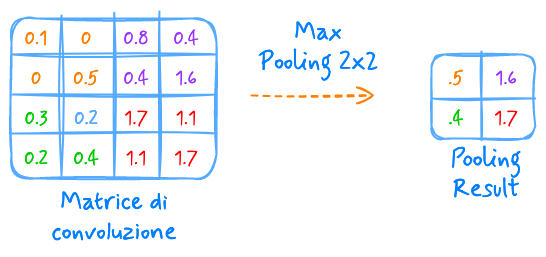

The diagram above was exported from draw.io. Its source (the exported page's mxGraphModel, read from the mxfile embedded in the PNG):
<mxGraphModel dx="2221" dy="729" grid="1" gridSize="10" guides="1" tooltips="1" connect="1" arrows="1" fold="1" page="1" pageScale="1" pageWidth="827" pageHeight="1169" math="0" shadow="0">
  <root>
    <mxCell id="0" />
    <mxCell id="1" parent="0" />
    <mxCell id="2" value="" style="group" vertex="1" connectable="0" parent="1">
      <mxGeometry x="140" y="689.9950000000001" width="205" height="167.06" as="geometry" />
    </mxCell>
    <mxCell id="3" value="" style="rounded=1;whiteSpace=wrap;html=1;fontFamily=Mynerve;strokeColor=#54AAFF;sketch=1;curveFitting=1;jiggle=2;fontSource=https%3A%2F%2Ffonts.googleapis.com%2Fcss%3Ffamily%3DMynerve;fillColor=none;strokeWidth=2;fontSize=19;" vertex="1" parent="2">
      <mxGeometry y="6.934999999999945" width="205" height="160" as="geometry" />
    </mxCell>
    <mxCell id="4" value="" style="shape=table;startSize=0;container=1;collapsible=0;childLayout=tableLayout;fontFamily=Mynerve;fontSource=https%3A%2F%2Ffonts.googleapis.com%2Fcss%3Ffamily%3DMynerve;strokeColor=none;fillColor=none;strokeWidth=2;fontSize=19;" vertex="1" parent="2">
      <mxGeometry y="6.934999999999945" width="200" height="160" as="geometry" />
    </mxCell>
    <mxCell id="5" value="" style="shape=tableRow;horizontal=0;startSize=0;swimlaneHead=0;swimlaneBody=0;strokeColor=inherit;top=0;left=0;bottom=0;right=0;collapsible=0;dropTarget=0;fillColor=none;points=[[0,0.5],[1,0.5]];portConstraint=eastwest;fontFamily=Mynerve;fontSource=https%3A%2F%2Ffonts.googleapis.com%2Fcss%3Ffamily%3DMynerve;fontSize=19;" vertex="1" parent="4">
      <mxGeometry width="200" height="40" as="geometry" />
    </mxCell>
    <mxCell id="6" value="0.1" style="shape=partialRectangle;html=1;whiteSpace=wrap;connectable=0;strokeColor=inherit;overflow=hidden;fillColor=none;top=0;left=0;bottom=0;right=0;pointerEvents=1;fontFamily=Mynerve;fontSource=https%3A%2F%2Ffonts.googleapis.com%2Fcss%3Ffamily%3DMynerve;fontColor=#FF8000;fontSize=19;" vertex="1" parent="5">
      <mxGeometry width="50" height="40" as="geometry">
        <mxRectangle width="50" height="40" as="alternateBounds" />
      </mxGeometry>
    </mxCell>
    <mxCell id="7" value="&lt;font color=&quot;#ff8000&quot;&gt;0&lt;/font&gt;" style="shape=partialRectangle;html=1;whiteSpace=wrap;connectable=0;strokeColor=inherit;overflow=hidden;fillColor=none;top=0;left=0;bottom=0;right=0;pointerEvents=1;fontFamily=Mynerve;fontSource=https%3A%2F%2Ffonts.googleapis.com%2Fcss%3Ffamily%3DMynerve;fontSize=19;fontColor=#54AAFF;" vertex="1" parent="5">
      <mxGeometry x="50" width="50" height="40" as="geometry">
        <mxRectangle width="50" height="40" as="alternateBounds" />
      </mxGeometry>
    </mxCell>
    <mxCell id="8" value="0.8" style="shape=partialRectangle;html=1;whiteSpace=wrap;connectable=0;strokeColor=inherit;overflow=hidden;fillColor=none;top=0;left=0;bottom=0;right=0;pointerEvents=1;fontFamily=Mynerve;fontSource=https%3A%2F%2Ffonts.googleapis.com%2Fcss%3Ffamily%3DMynerve;fontColor=#9933FF;fontSize=19;" vertex="1" parent="5">
      <mxGeometry x="100" width="50" height="40" as="geometry">
        <mxRectangle width="50" height="40" as="alternateBounds" />
      </mxGeometry>
    </mxCell>
    <mxCell id="9" value="0.4" style="shape=partialRectangle;html=1;whiteSpace=wrap;connectable=0;strokeColor=inherit;overflow=hidden;fillColor=none;top=0;left=0;bottom=0;right=0;pointerEvents=1;fontFamily=Mynerve;fontSource=https%3A%2F%2Ffonts.googleapis.com%2Fcss%3Ffamily%3DMynerve;fontColor=#9933FF;fontSize=19;" vertex="1" parent="5">
      <mxGeometry x="150" width="50" height="40" as="geometry">
        <mxRectangle width="50" height="40" as="alternateBounds" />
      </mxGeometry>
    </mxCell>
    <mxCell id="10" value="" style="shape=tableRow;horizontal=0;startSize=0;swimlaneHead=0;swimlaneBody=0;strokeColor=inherit;top=0;left=0;bottom=0;right=0;collapsible=0;dropTarget=0;fillColor=none;points=[[0,0.5],[1,0.5]];portConstraint=eastwest;fontFamily=Mynerve;fontSource=https%3A%2F%2Ffonts.googleapis.com%2Fcss%3Ffamily%3DMynerve;fontSize=19;" vertex="1" parent="4">
      <mxGeometry y="40" width="200" height="40" as="geometry" />
    </mxCell>
    <mxCell id="11" value="&lt;font color=&quot;#ff8000&quot;&gt;0&lt;/font&gt;" style="shape=partialRectangle;html=1;whiteSpace=wrap;connectable=0;strokeColor=inherit;overflow=hidden;fillColor=none;top=0;left=0;bottom=0;right=0;pointerEvents=1;fontFamily=Mynerve;fontSource=https%3A%2F%2Ffonts.googleapis.com%2Fcss%3Ffamily%3DMynerve;fontSize=19;fontColor=#54AAFF;" vertex="1" parent="10">
      <mxGeometry width="50" height="40" as="geometry">
        <mxRectangle width="50" height="40" as="alternateBounds" />
      </mxGeometry>
    </mxCell>
    <mxCell id="12" value="&lt;font color=&quot;#ff8000&quot;&gt;0.5&lt;/font&gt;" style="shape=partialRectangle;html=1;whiteSpace=wrap;connectable=0;strokeColor=inherit;overflow=hidden;fillColor=none;top=0;left=0;bottom=0;right=0;pointerEvents=1;fontFamily=Mynerve;fontSource=https%3A%2F%2Ffonts.googleapis.com%2Fcss%3Ffamily%3DMynerve;fontColor=#54AAFF;fontSize=19;" vertex="1" parent="10">
      <mxGeometry x="50" width="50" height="40" as="geometry">
        <mxRectangle width="50" height="40" as="alternateBounds" />
      </mxGeometry>
    </mxCell>
    <mxCell id="13" value="0.4" style="shape=partialRectangle;html=1;whiteSpace=wrap;connectable=0;strokeColor=inherit;overflow=hidden;fillColor=none;top=0;left=0;bottom=0;right=0;pointerEvents=1;fontFamily=Mynerve;fontSource=https%3A%2F%2Ffonts.googleapis.com%2Fcss%3Ffamily%3DMynerve;fontSize=19;fontColor=#9933FF;" vertex="1" parent="10">
      <mxGeometry x="100" width="50" height="40" as="geometry">
        <mxRectangle width="50" height="40" as="alternateBounds" />
      </mxGeometry>
    </mxCell>
    <mxCell id="14" value="1.6" style="shape=partialRectangle;html=1;whiteSpace=wrap;connectable=0;strokeColor=inherit;overflow=hidden;fillColor=none;top=0;left=0;bottom=0;right=0;pointerEvents=1;fontFamily=Mynerve;fontSource=https%3A%2F%2Ffonts.googleapis.com%2Fcss%3Ffamily%3DMynerve;fontSize=19;fontColor=#9933FF;" vertex="1" parent="10">
      <mxGeometry x="150" width="50" height="40" as="geometry">
        <mxRectangle width="50" height="40" as="alternateBounds" />
      </mxGeometry>
    </mxCell>
    <mxCell id="15" value="" style="shape=tableRow;horizontal=0;startSize=0;swimlaneHead=0;swimlaneBody=0;strokeColor=inherit;top=0;left=0;bottom=0;right=0;collapsible=0;dropTarget=0;fillColor=none;points=[[0,0.5],[1,0.5]];portConstraint=eastwest;fontFamily=Mynerve;fontSource=https%3A%2F%2Ffonts.googleapis.com%2Fcss%3Ffamily%3DMynerve;fontSize=19;" vertex="1" parent="4">
      <mxGeometry y="80" width="200" height="40" as="geometry" />
    </mxCell>
    <mxCell id="16" value="0.3" style="shape=partialRectangle;html=1;whiteSpace=wrap;connectable=0;strokeColor=inherit;overflow=hidden;fillColor=none;top=0;left=0;bottom=0;right=0;pointerEvents=1;fontFamily=Mynerve;fontSource=https%3A%2F%2Ffonts.googleapis.com%2Fcss%3Ffamily%3DMynerve;fontColor=#00CC00;fontSize=19;" vertex="1" parent="15">
      <mxGeometry width="50" height="40" as="geometry">
        <mxRectangle width="50" height="40" as="alternateBounds" />
      </mxGeometry>
    </mxCell>
    <mxCell id="17" value="0.2" style="shape=partialRectangle;html=1;whiteSpace=wrap;connectable=0;strokeColor=inherit;overflow=hidden;fillColor=none;top=0;left=0;bottom=0;right=0;pointerEvents=1;fontFamily=Mynerve;fontSource=https%3A%2F%2Ffonts.googleapis.com%2Fcss%3Ffamily%3DMynerve;fontSize=19;fontColor=#54AAFF;" vertex="1" parent="15">
      <mxGeometry x="50" width="50" height="40" as="geometry">
        <mxRectangle width="50" height="40" as="alternateBounds" />
      </mxGeometry>
    </mxCell>
    <mxCell id="18" value="1.7" style="shape=partialRectangle;html=1;whiteSpace=wrap;connectable=0;strokeColor=inherit;overflow=hidden;fillColor=none;top=0;left=0;bottom=0;right=0;pointerEvents=1;fontFamily=Mynerve;fontSource=https%3A%2F%2Ffonts.googleapis.com%2Fcss%3Ffamily%3DMynerve;fontColor=#FF0000;fontSize=19;" vertex="1" parent="15">
      <mxGeometry x="100" width="50" height="40" as="geometry">
        <mxRectangle width="50" height="40" as="alternateBounds" />
      </mxGeometry>
    </mxCell>
    <mxCell id="19" value="1.1" style="shape=partialRectangle;html=1;whiteSpace=wrap;connectable=0;strokeColor=inherit;overflow=hidden;fillColor=none;top=0;left=0;bottom=0;right=0;pointerEvents=1;fontFamily=Mynerve;fontSource=https%3A%2F%2Ffonts.googleapis.com%2Fcss%3Ffamily%3DMynerve;fontColor=#FF0000;fontSize=19;" vertex="1" parent="15">
      <mxGeometry x="150" width="50" height="40" as="geometry">
        <mxRectangle width="50" height="40" as="alternateBounds" />
      </mxGeometry>
    </mxCell>
    <mxCell id="20" style="shape=tableRow;horizontal=0;startSize=0;swimlaneHead=0;swimlaneBody=0;strokeColor=inherit;top=0;left=0;bottom=0;right=0;collapsible=0;dropTarget=0;fillColor=none;points=[[0,0.5],[1,0.5]];portConstraint=eastwest;fontFamily=Mynerve;fontSource=https%3A%2F%2Ffonts.googleapis.com%2Fcss%3Ffamily%3DMynerve;fontSize=19;" vertex="1" parent="4">
      <mxGeometry y="120" width="200" height="40" as="geometry" />
    </mxCell>
    <mxCell id="21" value="0.2" style="shape=partialRectangle;html=1;whiteSpace=wrap;connectable=0;strokeColor=inherit;overflow=hidden;fillColor=none;top=0;left=0;bottom=0;right=0;pointerEvents=1;fontFamily=Mynerve;fontSource=https%3A%2F%2Ffonts.googleapis.com%2Fcss%3Ffamily%3DMynerve;fontColor=#00CC00;fontSize=19;" vertex="1" parent="20">
      <mxGeometry width="50" height="40" as="geometry">
        <mxRectangle width="50" height="40" as="alternateBounds" />
      </mxGeometry>
    </mxCell>
    <mxCell id="22" value="0.4" style="shape=partialRectangle;html=1;whiteSpace=wrap;connectable=0;strokeColor=inherit;overflow=hidden;fillColor=none;top=0;left=0;bottom=0;right=0;pointerEvents=1;fontFamily=Mynerve;fontSource=https%3A%2F%2Ffonts.googleapis.com%2Fcss%3Ffamily%3DMynerve;fontSize=19;fontColor=#00CC00;" vertex="1" parent="20">
      <mxGeometry x="50" width="50" height="40" as="geometry">
        <mxRectangle width="50" height="40" as="alternateBounds" />
      </mxGeometry>
    </mxCell>
    <mxCell id="23" value="1.1" style="shape=partialRectangle;html=1;whiteSpace=wrap;connectable=0;strokeColor=inherit;overflow=hidden;fillColor=none;top=0;left=0;bottom=0;right=0;pointerEvents=1;fontFamily=Mynerve;fontSource=https%3A%2F%2Ffonts.googleapis.com%2Fcss%3Ffamily%3DMynerve;fontColor=#FF0000;fontSize=19;" vertex="1" parent="20">
      <mxGeometry x="100" width="50" height="40" as="geometry">
        <mxRectangle width="50" height="40" as="alternateBounds" />
      </mxGeometry>
    </mxCell>
    <mxCell id="24" value="1.7" style="shape=partialRectangle;html=1;whiteSpace=wrap;connectable=0;strokeColor=inherit;overflow=hidden;fillColor=none;top=0;left=0;bottom=0;right=0;pointerEvents=1;fontFamily=Mynerve;fontSource=https%3A%2F%2Ffonts.googleapis.com%2Fcss%3Ffamily%3DMynerve;fontColor=#FF0000;fontSize=19;" vertex="1" parent="20">
      <mxGeometry x="150" width="50" height="40" as="geometry">
        <mxRectangle width="50" height="40" as="alternateBounds" />
      </mxGeometry>
    </mxCell>
    <mxCell id="25" value="" style="line;strokeWidth=2;html=1;perimeter=backbonePerimeter;points=[];outlineConnect=0;sketch=1;curveFitting=1;jiggle=2;rotation=90;strokeColor=#54AAFF;fontSize=19;fontFamily=Mynerve;fontSource=https%3A%2F%2Ffonts.googleapis.com%2Fcss%3Ffamily%3DMynerve;" vertex="1" parent="2">
      <mxGeometry x="-30" y="78.93499999999995" width="160" height="10" as="geometry" />
    </mxCell>
    <mxCell id="26" value="" style="line;strokeWidth=2;html=1;perimeter=backbonePerimeter;points=[];outlineConnect=0;sketch=1;curveFitting=1;jiggle=2;rotation=90;strokeColor=#54AAFF;fontSize=19;fontFamily=Mynerve;fontSource=https%3A%2F%2Ffonts.googleapis.com%2Fcss%3Ffamily%3DMynerve;" vertex="1" parent="2">
      <mxGeometry x="19.819999999999993" y="79.12499999999994" width="165.87" height="10" as="geometry" />
    </mxCell>
    <mxCell id="27" value="" style="line;strokeWidth=2;html=1;perimeter=backbonePerimeter;points=[];outlineConnect=0;sketch=1;curveFitting=1;jiggle=2;strokeColor=#54AAFF;fontSize=19;fontFamily=Mynerve;fontSource=https%3A%2F%2Ffonts.googleapis.com%2Fcss%3Ffamily%3DMynerve;" vertex="1" parent="2">
      <mxGeometry x="1" y="37.934999999999945" width="204" height="10" as="geometry" />
    </mxCell>
    <mxCell id="28" value="" style="line;strokeWidth=2;html=1;perimeter=backbonePerimeter;points=[];outlineConnect=0;sketch=1;curveFitting=1;jiggle=2;strokeColor=#54AAFF;fontSize=19;fontFamily=Mynerve;fontSource=https%3A%2F%2Ffonts.googleapis.com%2Fcss%3Ffamily%3DMynerve;" vertex="1" parent="2">
      <mxGeometry x="1" y="77.93499999999995" width="204" height="10" as="geometry" />
    </mxCell>
    <mxCell id="29" value="" style="line;strokeWidth=2;html=1;perimeter=backbonePerimeter;points=[];outlineConnect=0;sketch=1;curveFitting=1;jiggle=2;rotation=90;strokeColor=#54AAFF;fontSize=19;fontFamily=Mynerve;fontSource=https%3A%2F%2Ffonts.googleapis.com%2Fcss%3Ffamily%3DMynerve;" vertex="1" parent="2">
      <mxGeometry x="65" y="77.93499999999995" width="165.87" height="10" as="geometry" />
    </mxCell>
    <mxCell id="30" value="" style="line;strokeWidth=2;html=1;perimeter=backbonePerimeter;points=[];outlineConnect=0;sketch=1;curveFitting=1;jiggle=2;strokeColor=#54AAFF;fontSize=19;fontFamily=Mynerve;fontSource=https%3A%2F%2Ffonts.googleapis.com%2Fcss%3Ffamily%3DMynerve;" vertex="1" parent="2">
      <mxGeometry x="1" y="116.93499999999995" width="204" height="10" as="geometry" />
    </mxCell>
    <mxCell id="31" value="&lt;font style=&quot;font-size: 25px;&quot;&gt;Matrice di convoluzione&lt;br style=&quot;font-size: 25px;&quot;&gt;&lt;/font&gt;" style="text;strokeColor=none;align=center;fillColor=none;html=1;verticalAlign=middle;whiteSpace=wrap;rounded=0;fontSize=25;fontFamily=Mynerve;fontSource=https%3A%2F%2Ffonts.googleapis.com%2Fcss%3Ffamily%3DMynerve;fontColor=#007FFF;" vertex="1" parent="1">
      <mxGeometry x="167.5" y="880" width="150" height="30" as="geometry" />
    </mxCell>
    <mxCell id="32" value="Pooling Result" style="text;strokeColor=none;align=center;fillColor=none;html=1;verticalAlign=middle;whiteSpace=wrap;rounded=0;fontSize=25;fontFamily=Mynerve;fontSource=https%3A%2F%2Ffonts.googleapis.com%2Fcss%3Ffamily%3DMynerve;fontColor=#007FFF;" vertex="1" parent="1">
      <mxGeometry x="576.25" y="827.26" width="77.5" height="50" as="geometry" />
    </mxCell>
    <mxCell id="33" value="" style="group" vertex="1" connectable="0" parent="1">
      <mxGeometry x="560" y="730.005" width="103.75" height="88.75" as="geometry" />
    </mxCell>
    <mxCell id="34" value="" style="rounded=1;whiteSpace=wrap;html=1;fontFamily=Mynerve;strokeColor=#54AAFF;sketch=1;curveFitting=1;jiggle=2;fontSource=https%3A%2F%2Ffonts.googleapis.com%2Fcss%3Ffamily%3DMynerve;fillColor=none;strokeWidth=2;fontSize=19;" vertex="1" parent="33">
      <mxGeometry y="2.9950000000000045" width="103.75" height="84.26" as="geometry" />
    </mxCell>
    <mxCell id="35" value="" style="shape=table;startSize=0;container=1;collapsible=0;childLayout=tableLayout;fontFamily=Mynerve;fontSource=https%3A%2F%2Ffonts.googleapis.com%2Fcss%3Ffamily%3DMynerve;strokeColor=none;fillColor=none;strokeWidth=2;fontSize=19;" vertex="1" parent="33">
      <mxGeometry y="6.9950000000000045" width="100" height="80" as="geometry" />
    </mxCell>
    <mxCell id="36" value="" style="shape=tableRow;horizontal=0;startSize=0;swimlaneHead=0;swimlaneBody=0;strokeColor=inherit;top=0;left=0;bottom=0;right=0;collapsible=0;dropTarget=0;fillColor=none;points=[[0,0.5],[1,0.5]];portConstraint=eastwest;fontFamily=Mynerve;fontSource=https%3A%2F%2Ffonts.googleapis.com%2Fcss%3Ffamily%3DMynerve;fontSize=19;" vertex="1" parent="35">
      <mxGeometry width="100" height="40" as="geometry" />
    </mxCell>
    <mxCell id="37" value=".5" style="shape=partialRectangle;html=1;whiteSpace=wrap;connectable=0;strokeColor=inherit;overflow=hidden;fillColor=none;top=0;left=0;bottom=0;right=0;pointerEvents=1;fontFamily=Mynerve;fontSource=https%3A%2F%2Ffonts.googleapis.com%2Fcss%3Ffamily%3DMynerve;fontColor=#FF8000;fontSize=19;" vertex="1" parent="36">
      <mxGeometry width="50" height="40" as="geometry">
        <mxRectangle width="50" height="40" as="alternateBounds" />
      </mxGeometry>
    </mxCell>
    <mxCell id="38" value="1.6" style="shape=partialRectangle;html=1;whiteSpace=wrap;connectable=0;strokeColor=inherit;overflow=hidden;fillColor=none;top=0;left=0;bottom=0;right=0;pointerEvents=1;fontFamily=Mynerve;fontSource=https%3A%2F%2Ffonts.googleapis.com%2Fcss%3Ffamily%3DMynerve;fontSize=19;fontColor=#9933FF;" vertex="1" parent="36">
      <mxGeometry x="50" width="50" height="40" as="geometry">
        <mxRectangle width="50" height="40" as="alternateBounds" />
      </mxGeometry>
    </mxCell>
    <mxCell id="39" value="" style="shape=tableRow;horizontal=0;startSize=0;swimlaneHead=0;swimlaneBody=0;strokeColor=inherit;top=0;left=0;bottom=0;right=0;collapsible=0;dropTarget=0;fillColor=none;points=[[0,0.5],[1,0.5]];portConstraint=eastwest;fontFamily=Mynerve;fontSource=https%3A%2F%2Ffonts.googleapis.com%2Fcss%3Ffamily%3DMynerve;fontSize=19;" vertex="1" parent="35">
      <mxGeometry y="40" width="100" height="40" as="geometry" />
    </mxCell>
    <mxCell id="40" value=".4" style="shape=partialRectangle;html=1;whiteSpace=wrap;connectable=0;strokeColor=inherit;overflow=hidden;fillColor=none;top=0;left=0;bottom=0;right=0;pointerEvents=1;fontFamily=Mynerve;fontSource=https%3A%2F%2Ffonts.googleapis.com%2Fcss%3Ffamily%3DMynerve;fontSize=19;fontColor=#00CC00;" vertex="1" parent="39">
      <mxGeometry width="50" height="40" as="geometry">
        <mxRectangle width="50" height="40" as="alternateBounds" />
      </mxGeometry>
    </mxCell>
    <mxCell id="41" value="1.7" style="shape=partialRectangle;html=1;whiteSpace=wrap;connectable=0;strokeColor=inherit;overflow=hidden;fillColor=none;top=0;left=0;bottom=0;right=0;pointerEvents=1;fontFamily=Mynerve;fontSource=https%3A%2F%2Ffonts.googleapis.com%2Fcss%3Ffamily%3DMynerve;fontColor=#FF0000;fontSize=19;" vertex="1" parent="39">
      <mxGeometry x="50" width="50" height="40" as="geometry">
        <mxRectangle width="50" height="40" as="alternateBounds" />
      </mxGeometry>
    </mxCell>
    <mxCell id="42" value="" style="line;strokeWidth=2;html=1;perimeter=backbonePerimeter;points=[];outlineConnect=0;sketch=1;curveFitting=1;jiggle=2;rotation=90;strokeColor=#54AAFF;fontSize=19;fontFamily=Mynerve;fontSource=https%3A%2F%2Ffonts.googleapis.com%2Fcss%3Ffamily%3DMynerve;" vertex="1" parent="33">
      <mxGeometry x="5.6299999999999955" y="39.375" width="88.75" height="10" as="geometry" />
    </mxCell>
    <mxCell id="43" value="" style="line;strokeWidth=2;html=1;perimeter=backbonePerimeter;points=[];outlineConnect=0;sketch=1;curveFitting=1;jiggle=2;strokeColor=#54AAFF;fontSize=19;fontFamily=Mynerve;fontSource=https%3A%2F%2Ffonts.googleapis.com%2Fcss%3Ffamily%3DMynerve;" vertex="1" parent="33">
      <mxGeometry x="1" y="41.995000000000005" width="102.75" height="10" as="geometry" />
    </mxCell>
    <mxCell id="44" value="" style="endArrow=open;html=1;rounded=0;sketch=1;curveFitting=1;jiggle=2;strokeColor=#FF8000;dashed=1;strokeWidth=2;endFill=0;endSize=14;startSize=14;fontFamily=Mynerve;fontSource=https%3A%2F%2Ffonts.googleapis.com%2Fcss%3Ffamily%3DMynerve;" edge="1" parent="1">
      <mxGeometry width="50" height="50" relative="1" as="geometry">
        <mxPoint x="380" y="773.88" as="sourcePoint" />
        <mxPoint x="503.62" y="773.88" as="targetPoint" />
      </mxGeometry>
    </mxCell>
    <mxCell id="45" value="Max Pooling 2x2" style="text;strokeColor=none;align=center;fillColor=none;html=1;verticalAlign=middle;whiteSpace=wrap;rounded=0;fontSize=25;fontFamily=Mynerve;fontSource=https%3A%2F%2Ffonts.googleapis.com%2Fcss%3Ffamily%3DMynerve;fontColor=#007FFF;" vertex="1" parent="1">
      <mxGeometry x="382.5" y="700" width="127.5" height="50" as="geometry" />
    </mxCell>
  </root>
</mxGraphModel>